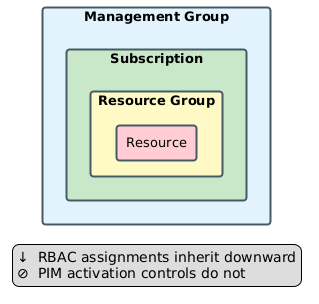

The diagram above was rendered by PlantUML. Its source (embedded in the PNG):
@startuml
skinparam defaultFontSize 13
skinparam rectangleBorderColor #455A64
skinparam rectangleBorderThickness 2
skinparam rectangleRoundCorner 6

rectangle "Management Group" #E3F2FD {
  rectangle "Subscription" #C8E6C9 {
    rectangle "Resource Group" #FFF9C4 {
      rectangle "Resource" #FFCDD2 {
      }
    }
  }
}

legend right
  ↓  RBAC assignments inherit downward
  ⊘  PIM activation controls do not
endlegend
@enduml